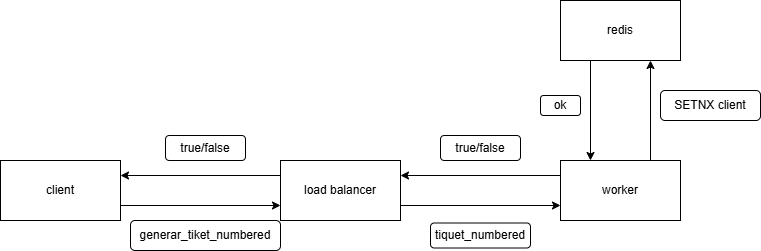

The diagram above was exported from draw.io. Its source (the exported page's mxGraphModel, read from the mxfile embedded in the PNG):
<mxGraphModel dx="1030" dy="576" grid="1" gridSize="10" guides="1" tooltips="1" connect="1" arrows="1" fold="1" page="1" pageScale="1" pageWidth="827" pageHeight="1169" math="0" shadow="0">
  <root>
    <mxCell id="0" />
    <mxCell id="1" parent="0" />
    <mxCell id="shr6Tnv4qXAC3ik3miae-9" edge="1" parent="1" source="shr6Tnv4qXAC3ik3miae-1" style="edgeStyle=orthogonalEdgeStyle;rounded=0;orthogonalLoop=1;jettySize=auto;html=1;exitX=1;exitY=0.75;exitDx=0;exitDy=0;entryX=0;entryY=0.75;entryDx=0;entryDy=0;" target="shr6Tnv4qXAC3ik3miae-2">
      <mxGeometry relative="1" as="geometry" />
    </mxCell>
    <mxCell id="shr6Tnv4qXAC3ik3miae-1" parent="1" style="rounded=0;whiteSpace=wrap;html=1;" value="client" vertex="1">
      <mxGeometry height="60" width="120" x="30" y="210" as="geometry" />
    </mxCell>
    <mxCell id="shr6Tnv4qXAC3ik3miae-8" edge="1" parent="1" source="shr6Tnv4qXAC3ik3miae-2" style="edgeStyle=orthogonalEdgeStyle;rounded=0;orthogonalLoop=1;jettySize=auto;html=1;exitX=1;exitY=0.75;exitDx=0;exitDy=0;entryX=0;entryY=0.75;entryDx=0;entryDy=0;" target="shr6Tnv4qXAC3ik3miae-3">
      <mxGeometry relative="1" as="geometry" />
    </mxCell>
    <mxCell id="shr6Tnv4qXAC3ik3miae-12" edge="1" parent="1" source="shr6Tnv4qXAC3ik3miae-2" style="edgeStyle=orthogonalEdgeStyle;rounded=0;orthogonalLoop=1;jettySize=auto;html=1;exitX=0;exitY=0.25;exitDx=0;exitDy=0;entryX=1;entryY=0.25;entryDx=0;entryDy=0;" target="shr6Tnv4qXAC3ik3miae-1">
      <mxGeometry relative="1" as="geometry" />
    </mxCell>
    <mxCell id="shr6Tnv4qXAC3ik3miae-2" parent="1" style="rounded=0;whiteSpace=wrap;html=1;" value="load balancer" vertex="1">
      <mxGeometry height="60" width="120" x="310" y="210" as="geometry" />
    </mxCell>
    <mxCell id="shr6Tnv4qXAC3ik3miae-7" edge="1" parent="1" source="shr6Tnv4qXAC3ik3miae-3" style="edgeStyle=orthogonalEdgeStyle;rounded=0;orthogonalLoop=1;jettySize=auto;html=1;exitX=0.75;exitY=0;exitDx=0;exitDy=0;entryX=0.75;entryY=1;entryDx=0;entryDy=0;" target="shr6Tnv4qXAC3ik3miae-4">
      <mxGeometry relative="1" as="geometry">
        <Array as="points" />
      </mxGeometry>
    </mxCell>
    <mxCell id="shr6Tnv4qXAC3ik3miae-11" edge="1" parent="1" source="shr6Tnv4qXAC3ik3miae-3" style="edgeStyle=orthogonalEdgeStyle;rounded=0;orthogonalLoop=1;jettySize=auto;html=1;exitX=0;exitY=0.25;exitDx=0;exitDy=0;entryX=1;entryY=0.25;entryDx=0;entryDy=0;" target="shr6Tnv4qXAC3ik3miae-2">
      <mxGeometry relative="1" as="geometry" />
    </mxCell>
    <mxCell id="shr6Tnv4qXAC3ik3miae-3" parent="1" style="rounded=0;whiteSpace=wrap;html=1;" value="worker" vertex="1">
      <mxGeometry height="60" width="120" x="590" y="210" as="geometry" />
    </mxCell>
    <mxCell id="shr6Tnv4qXAC3ik3miae-10" edge="1" parent="1" source="shr6Tnv4qXAC3ik3miae-4" style="edgeStyle=orthogonalEdgeStyle;rounded=0;orthogonalLoop=1;jettySize=auto;html=1;exitX=0.25;exitY=1;exitDx=0;exitDy=0;entryX=0.25;entryY=0;entryDx=0;entryDy=0;" target="shr6Tnv4qXAC3ik3miae-3">
      <mxGeometry relative="1" as="geometry" />
    </mxCell>
    <mxCell id="shr6Tnv4qXAC3ik3miae-4" parent="1" style="rounded=0;whiteSpace=wrap;html=1;" value="redis" vertex="1">
      <mxGeometry height="60" width="120" x="590" y="50" as="geometry" />
    </mxCell>
    <mxCell id="shr6Tnv4qXAC3ik3miae-13" parent="1" style="rounded=1;whiteSpace=wrap;html=1;" value="generar_tiket_numbered" vertex="1">
      <mxGeometry height="30" width="150" x="160" y="270" as="geometry" />
    </mxCell>
    <mxCell id="shr6Tnv4qXAC3ik3miae-15" parent="1" style="rounded=1;whiteSpace=wrap;html=1;" value="tiquet_numbered" vertex="1">
      <mxGeometry height="25" width="100" x="460" y="272.5" as="geometry" />
    </mxCell>
    <mxCell id="shr6Tnv4qXAC3ik3miae-16" parent="1" style="rounded=1;whiteSpace=wrap;html=1;" value="SETNX client" vertex="1">
      <mxGeometry height="30" width="100" x="690" y="140" as="geometry" />
    </mxCell>
    <mxCell id="shr6Tnv4qXAC3ik3miae-17" parent="1" style="rounded=1;whiteSpace=wrap;html=1;" value="ok" vertex="1">
      <mxGeometry height="20" width="40" x="570" y="145" as="geometry" />
    </mxCell>
    <mxCell id="shr6Tnv4qXAC3ik3miae-18" parent="1" style="rounded=1;whiteSpace=wrap;html=1;" value="true/false" vertex="1">
      <mxGeometry height="25" width="80" x="470" y="185" as="geometry" />
    </mxCell>
    <mxCell id="shr6Tnv4qXAC3ik3miae-19" parent="1" style="rounded=1;whiteSpace=wrap;html=1;" value="true/false" vertex="1">
      <mxGeometry height="25" width="80" x="195" y="185" as="geometry" />
    </mxCell>
  </root>
</mxGraphModel>